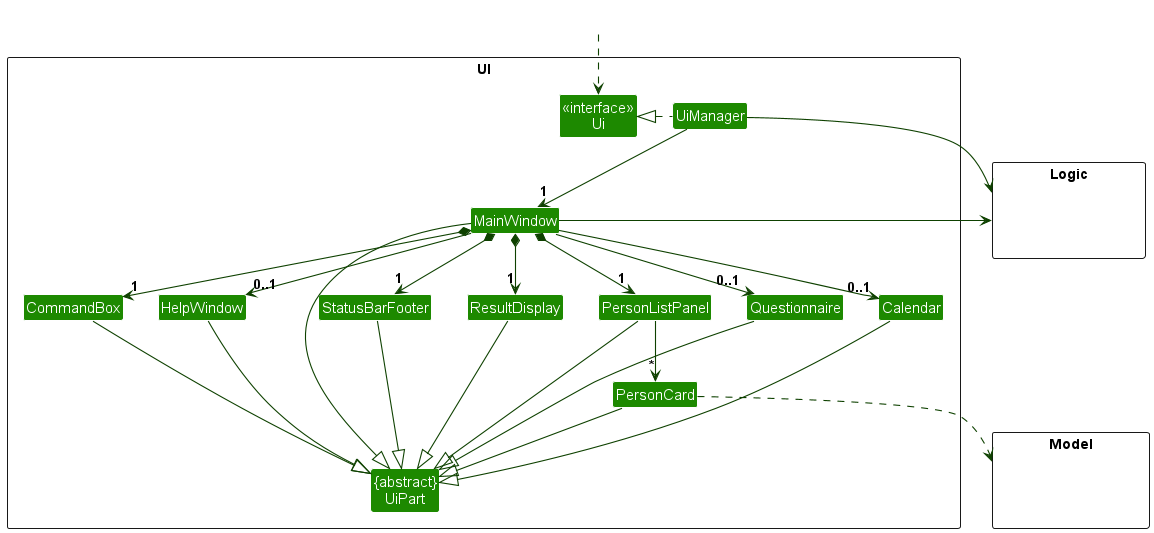

The diagram above was rendered by PlantUML. Its source (embedded in the PNG):
@startuml
!include style.puml
skinparam arrowThickness 1.1
skinparam arrowColor UI_COLOR_T4
skinparam classBackgroundColor UI_COLOR

package UI <<Rectangle>>{
Class "<<interface>>\nUi" as Ui
Class "{abstract}\nUiPart" as UiPart
Class UiManager
Class MainWindow
Class HelpWindow
Class ResultDisplay
Class PersonListPanel
Class PersonCard
Class StatusBarFooter
Class CommandBox
Class Questionnaire
Class Calendar
}

package Model <<Rectangle>> {
Class HiddenModel #FFFFFF
}

package Logic <<Rectangle>> {
Class HiddenLogic #FFFFFF
}

Class HiddenOutside #FFFFFF
HiddenOutside ..> Ui

UiManager .left.|> Ui
UiManager -down-> "1" MainWindow
MainWindow *-down->  "1" CommandBox
MainWindow *-down-> "1" ResultDisplay
MainWindow *-down-> "1" PersonListPanel
MainWindow *-down-> "1" StatusBarFooter
MainWindow -down-> "0..1" HelpWindow
MainWindow -down-> "0..1" Calendar
MainWindow -down-> "0..1" Questionnaire

PersonListPanel -down-> "*" PersonCard

MainWindow -left-|> UiPart

ResultDisplay --|> UiPart
CommandBox --|> UiPart
PersonListPanel --|> UiPart
PersonCard --|> UiPart
StatusBarFooter --|> UiPart
HelpWindow --|> UiPart
Questionnaire ---|> UiPart
Calendar ---|> UiPart

PersonCard ..> Model
UiManager -right-> Logic
MainWindow -left-> Logic

PersonListPanel -[hidden]left- HelpWindow
HelpWindow -[hidden]left- CommandBox
CommandBox -[hidden]left- ResultDisplay
ResultDisplay -[hidden]left- StatusBarFooter

MainWindow -[hidden]-|> UiPart
@enduml